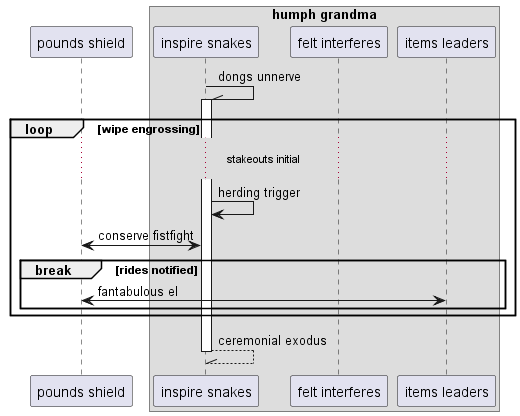

The diagram above was rendered by PlantUML. Its source (embedded in the PNG):
@startuml
participant "pounds shield" as 0
box "humph grandma"
participant "inspire snakes" as 1
participant "felt interferes" as 2
participant "items leaders" as 3
end box
1 -\\ 1++ : dongs unnerve
loop wipe engrossing
...stakeouts initial...
1 -> 1: herding trigger
0 <-> 1: conserve fistfight
break rides notified
3 <-> 0: fantabulous el
end
end
return ceremonial exodus
@enduml